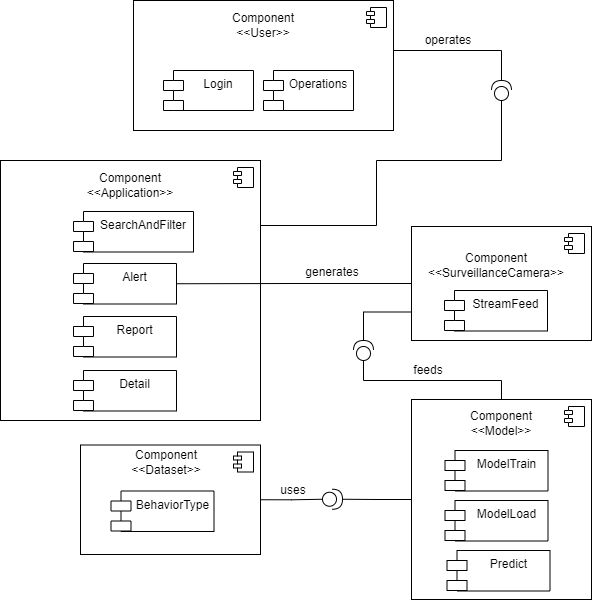

The diagram above was exported from draw.io. Its source (the exported page's mxGraphModel, read from the mxfile embedded in the PNG):
<mxGraphModel dx="1221" dy="823" grid="1" gridSize="10" guides="1" tooltips="1" connect="1" arrows="1" fold="1" page="1" pageScale="1" pageWidth="850" pageHeight="1100" math="0" shadow="0">
  <root>
    <mxCell id="0" />
    <mxCell id="1" parent="0" />
    <mxCell id="8xmXYh_wRNTyHBdX0s9X-20" value="" style="html=1;dropTarget=0;whiteSpace=wrap;" parent="1" vertex="1">
      <mxGeometry x="170" y="620" width="260" height="260" as="geometry" />
    </mxCell>
    <mxCell id="8xmXYh_wRNTyHBdX0s9X-21" value="" style="shape=module;jettyWidth=8;jettyHeight=4;" parent="8xmXYh_wRNTyHBdX0s9X-20" vertex="1">
      <mxGeometry x="1" width="20" height="20" relative="1" as="geometry">
        <mxPoint x="-27" y="7" as="offset" />
      </mxGeometry>
    </mxCell>
    <mxCell id="8xmXYh_wRNTyHBdX0s9X-17" value="" style="html=1;dropTarget=0;whiteSpace=wrap;" parent="1" vertex="1">
      <mxGeometry x="303" y="460" width="260" height="130" as="geometry" />
    </mxCell>
    <mxCell id="8xmXYh_wRNTyHBdX0s9X-18" value="" style="shape=module;jettyWidth=8;jettyHeight=4;" parent="8xmXYh_wRNTyHBdX0s9X-17" vertex="1">
      <mxGeometry x="1" width="20" height="20" relative="1" as="geometry">
        <mxPoint x="-27" y="7" as="offset" />
      </mxGeometry>
    </mxCell>
    <mxCell id="8xmXYh_wRNTyHBdX0s9X-11" style="edgeStyle=orthogonalEdgeStyle;rounded=0;orthogonalLoop=1;jettySize=auto;html=1;exitX=1;exitY=0.25;exitDx=0;exitDy=0;entryX=1;entryY=0.5;entryDx=0;entryDy=0;entryPerimeter=0;endArrow=none;endFill=0;" parent="1" target="Iua5uiiICZLmK0P-jrMN-48" edge="1">
      <mxGeometry relative="1" as="geometry">
        <mxPoint x="633" y="460" as="targetPoint" />
        <mxPoint x="563" y="510" as="sourcePoint" />
        <Array as="points">
          <mxPoint x="671" y="510" />
        </Array>
      </mxGeometry>
    </mxCell>
    <mxCell id="Iua5uiiICZLmK0P-jrMN-39" value="Login" style="shape=module;align=left;spacingLeft=20;align=center;verticalAlign=top;whiteSpace=wrap;html=1;" parent="1" vertex="1">
      <mxGeometry x="333" y="530" width="90" height="40" as="geometry" />
    </mxCell>
    <mxCell id="Iua5uiiICZLmK0P-jrMN-40" value="Operations" style="shape=module;align=left;spacingLeft=20;align=center;verticalAlign=top;whiteSpace=wrap;html=1;" parent="1" vertex="1">
      <mxGeometry x="433" y="530" width="90" height="40" as="geometry" />
    </mxCell>
    <mxCell id="Iua5uiiICZLmK0P-jrMN-48" value="" style="shape=providedRequiredInterface;html=1;verticalLabelPosition=bottom;sketch=0;direction=north;" parent="1" vertex="1">
      <mxGeometry x="661" y="540" width="20" height="20" as="geometry" />
    </mxCell>
    <mxCell id="Iua5uiiICZLmK0P-jrMN-51" value="Report" style="shape=module;align=left;spacingLeft=20;align=center;verticalAlign=top;whiteSpace=wrap;html=1;" parent="1" vertex="1">
      <mxGeometry x="243" y="776" width="103" height="40.5" as="geometry" />
    </mxCell>
    <mxCell id="8xmXYh_wRNTyHBdX0s9X-2" value="Detail" style="shape=module;align=left;spacingLeft=20;align=center;verticalAlign=top;whiteSpace=wrap;html=1;" parent="1" vertex="1">
      <mxGeometry x="243" y="830" width="103" height="40.5" as="geometry" />
    </mxCell>
    <mxCell id="8xmXYh_wRNTyHBdX0s9X-3" value="Alert" style="shape=module;align=left;spacingLeft=20;align=center;verticalAlign=top;whiteSpace=wrap;html=1;" parent="1" vertex="1">
      <mxGeometry x="243" y="723" width="103" height="40.5" as="geometry" />
    </mxCell>
    <mxCell id="8xmXYh_wRNTyHBdX0s9X-12" style="edgeStyle=orthogonalEdgeStyle;rounded=0;orthogonalLoop=1;jettySize=auto;html=1;entryX=1;entryY=0.25;entryDx=0;entryDy=0;endArrow=none;endFill=0;" parent="1" source="Iua5uiiICZLmK0P-jrMN-48" target="8xmXYh_wRNTyHBdX0s9X-20" edge="1">
      <mxGeometry relative="1" as="geometry">
        <mxPoint x="670.24" y="620.8399999999999" as="targetPoint" />
        <Array as="points">
          <mxPoint x="671" y="620" />
          <mxPoint x="546" y="620" />
          <mxPoint x="546" y="685" />
        </Array>
      </mxGeometry>
    </mxCell>
    <mxCell id="8xmXYh_wRNTyHBdX0s9X-13" value="operates" style="text;html=1;align=center;verticalAlign=middle;whiteSpace=wrap;rounded=0;" parent="1" vertex="1">
      <mxGeometry x="588" y="485" width="60" height="30" as="geometry" />
    </mxCell>
    <mxCell id="8xmXYh_wRNTyHBdX0s9X-14" value="SearchAndFilter" style="shape=module;align=left;spacingLeft=20;align=center;verticalAlign=top;whiteSpace=wrap;html=1;" parent="1" vertex="1">
      <mxGeometry x="243" y="671" width="120" height="40.5" as="geometry" />
    </mxCell>
    <mxCell id="8xmXYh_wRNTyHBdX0s9X-19" value="Component&lt;div&gt;&amp;lt;&amp;lt;User&amp;gt;&amp;gt;&lt;/div&gt;" style="text;html=1;align=center;verticalAlign=middle;whiteSpace=wrap;rounded=0;" parent="1" vertex="1">
      <mxGeometry x="403" y="470" width="60" height="30" as="geometry" />
    </mxCell>
    <mxCell id="8xmXYh_wRNTyHBdX0s9X-22" value="Component&lt;div&gt;&amp;lt;&amp;lt;Application&amp;gt;&amp;gt;&lt;/div&gt;" style="text;html=1;align=center;verticalAlign=middle;whiteSpace=wrap;rounded=0;" parent="1" vertex="1">
      <mxGeometry x="270" y="630" width="60" height="30" as="geometry" />
    </mxCell>
    <mxCell id="8xmXYh_wRNTyHBdX0s9X-26" style="edgeStyle=orthogonalEdgeStyle;rounded=0;orthogonalLoop=1;jettySize=auto;html=1;exitX=0;exitY=0.5;exitDx=0;exitDy=0;entryX=1;entryY=0.5;entryDx=0;entryDy=0;endArrow=none;endFill=0;" parent="1" source="8xmXYh_wRNTyHBdX0s9X-23" target="8xmXYh_wRNTyHBdX0s9X-3" edge="1">
      <mxGeometry relative="1" as="geometry" />
    </mxCell>
    <mxCell id="8xmXYh_wRNTyHBdX0s9X-39" style="edgeStyle=orthogonalEdgeStyle;rounded=0;orthogonalLoop=1;jettySize=auto;html=1;exitX=0;exitY=0.75;exitDx=0;exitDy=0;endArrow=none;endFill=0;" parent="1" source="8xmXYh_wRNTyHBdX0s9X-23" target="8xmXYh_wRNTyHBdX0s9X-38" edge="1">
      <mxGeometry relative="1" as="geometry">
        <Array as="points">
          <mxPoint x="533" y="772" />
        </Array>
      </mxGeometry>
    </mxCell>
    <mxCell id="8xmXYh_wRNTyHBdX0s9X-23" value="" style="html=1;dropTarget=0;whiteSpace=wrap;" parent="1" vertex="1">
      <mxGeometry x="581" y="686" width="180" height="114" as="geometry" />
    </mxCell>
    <mxCell id="8xmXYh_wRNTyHBdX0s9X-24" value="" style="shape=module;jettyWidth=8;jettyHeight=4;" parent="8xmXYh_wRNTyHBdX0s9X-23" vertex="1">
      <mxGeometry x="1" width="20" height="20" relative="1" as="geometry">
        <mxPoint x="-27" y="7" as="offset" />
      </mxGeometry>
    </mxCell>
    <mxCell id="8xmXYh_wRNTyHBdX0s9X-25" value="Component&lt;div&gt;&amp;lt;&amp;lt;SurveillanceCamera&amp;gt;&amp;gt;&lt;/div&gt;" style="text;html=1;align=center;verticalAlign=middle;whiteSpace=wrap;rounded=0;" parent="1" vertex="1">
      <mxGeometry x="636" y="710" width="60" height="30" as="geometry" />
    </mxCell>
    <mxCell id="8xmXYh_wRNTyHBdX0s9X-27" value="generates" style="text;html=1;align=center;verticalAlign=middle;whiteSpace=wrap;rounded=0;" parent="1" vertex="1">
      <mxGeometry x="472" y="717" width="60" height="30" as="geometry" />
    </mxCell>
    <mxCell id="8xmXYh_wRNTyHBdX0s9X-29" value="" style="html=1;dropTarget=0;whiteSpace=wrap;" parent="1" vertex="1">
      <mxGeometry x="581" y="859" width="180" height="200" as="geometry" />
    </mxCell>
    <mxCell id="8xmXYh_wRNTyHBdX0s9X-30" value="" style="shape=module;jettyWidth=8;jettyHeight=4;" parent="8xmXYh_wRNTyHBdX0s9X-29" vertex="1">
      <mxGeometry x="1" width="20" height="20" relative="1" as="geometry">
        <mxPoint x="-27" y="7" as="offset" />
      </mxGeometry>
    </mxCell>
    <mxCell id="8xmXYh_wRNTyHBdX0s9X-31" value="Component&lt;div&gt;&amp;lt;&amp;lt;Model&amp;gt;&amp;gt;&lt;/div&gt;" style="text;html=1;align=center;verticalAlign=middle;whiteSpace=wrap;rounded=0;" parent="1" vertex="1">
      <mxGeometry x="641" y="867.5" width="60" height="30" as="geometry" />
    </mxCell>
    <mxCell id="8xmXYh_wRNTyHBdX0s9X-36" value="StreamFeed" style="shape=module;align=left;spacingLeft=20;align=center;verticalAlign=top;whiteSpace=wrap;html=1;" parent="1" vertex="1">
      <mxGeometry x="614" y="750" width="103" height="40.5" as="geometry" />
    </mxCell>
    <mxCell id="8xmXYh_wRNTyHBdX0s9X-40" style="edgeStyle=orthogonalEdgeStyle;rounded=0;orthogonalLoop=1;jettySize=auto;html=1;exitX=0;exitY=0.5;exitDx=0;exitDy=0;exitPerimeter=0;entryX=0.5;entryY=0;entryDx=0;entryDy=0;endArrow=none;endFill=0;" parent="1" source="8xmXYh_wRNTyHBdX0s9X-38" target="8xmXYh_wRNTyHBdX0s9X-29" edge="1">
      <mxGeometry relative="1" as="geometry">
        <Array as="points">
          <mxPoint x="533" y="840" />
          <mxPoint x="671" y="840" />
        </Array>
      </mxGeometry>
    </mxCell>
    <mxCell id="8xmXYh_wRNTyHBdX0s9X-38" value="" style="shape=providedRequiredInterface;html=1;verticalLabelPosition=bottom;sketch=0;direction=north;" parent="1" vertex="1">
      <mxGeometry x="523" y="800" width="20" height="20" as="geometry" />
    </mxCell>
    <mxCell id="8xmXYh_wRNTyHBdX0s9X-41" value="ModelTrain&lt;span style=&quot;color: rgba(0, 0, 0, 0); font-family: monospace; font-size: 0px; text-align: start; text-wrap: nowrap;&quot;&gt;%3CmxGraphModel%3E%3Croot%3E%3CmxCell%20id%3D%220%22%2F%3E%3CmxCell%20id%3D%221%22%20parent%3D%220%22%2F%3E%3CmxCell%20id%3D%222%22%20value%3D%22StreamFeed%22%20style%3D%22shape%3Dmodule%3Balign%3Dleft%3BspacingLeft%3D20%3Balign%3Dcenter%3BverticalAlign%3Dtop%3BwhiteSpace%3Dwrap%3Bhtml%3D1%3B%22%20vertex%3D%221%22%20parent%3D%221%22%3E%3CmxGeometry%20x%3D%22621%22%20y%3D%22720%22%20width%3D%22103%22%20height%3D%2240.5%22%20as%3D%22geometry%22%2F%3E%3C%2FmxCell%3E%3C%2Froot%3E%3C%2FmxGraphModel%3E&lt;/span&gt;" style="shape=module;align=left;spacingLeft=20;align=center;verticalAlign=top;whiteSpace=wrap;html=1;" parent="1" vertex="1">
      <mxGeometry x="614.5" y="910" width="103" height="40.5" as="geometry" />
    </mxCell>
    <mxCell id="8xmXYh_wRNTyHBdX0s9X-42" value="ModelLoad" style="shape=module;align=left;spacingLeft=20;align=center;verticalAlign=top;whiteSpace=wrap;html=1;" parent="1" vertex="1">
      <mxGeometry x="614.5" y="960" width="103" height="40.5" as="geometry" />
    </mxCell>
    <mxCell id="8xmXYh_wRNTyHBdX0s9X-43" value="Predict" style="shape=module;align=left;spacingLeft=20;align=center;verticalAlign=top;whiteSpace=wrap;html=1;" parent="1" vertex="1">
      <mxGeometry x="616.5" y="1010" width="103" height="40.5" as="geometry" />
    </mxCell>
    <mxCell id="8xmXYh_wRNTyHBdX0s9X-44" value="feeds" style="text;html=1;align=center;verticalAlign=middle;whiteSpace=wrap;rounded=0;" parent="1" vertex="1">
      <mxGeometry x="568" y="815" width="60" height="30" as="geometry" />
    </mxCell>
    <mxCell id="8xmXYh_wRNTyHBdX0s9X-45" value="" style="html=1;dropTarget=0;whiteSpace=wrap;" parent="1" vertex="1">
      <mxGeometry x="250" y="904.5" width="180" height="109.5" as="geometry" />
    </mxCell>
    <mxCell id="8xmXYh_wRNTyHBdX0s9X-46" value="" style="shape=module;jettyWidth=8;jettyHeight=4;" parent="8xmXYh_wRNTyHBdX0s9X-45" vertex="1">
      <mxGeometry x="1" width="20" height="20" relative="1" as="geometry">
        <mxPoint x="-27" y="7" as="offset" />
      </mxGeometry>
    </mxCell>
    <mxCell id="8xmXYh_wRNTyHBdX0s9X-47" value="BehaviorType" style="shape=module;align=left;spacingLeft=20;align=center;verticalAlign=top;whiteSpace=wrap;html=1;" parent="1" vertex="1">
      <mxGeometry x="280.5" y="950.5" width="103" height="40.5" as="geometry" />
    </mxCell>
    <mxCell id="8xmXYh_wRNTyHBdX0s9X-49" value="Component&lt;div&gt;&amp;lt;&amp;lt;Dataset&amp;gt;&amp;gt;&lt;/div&gt;" style="text;html=1;align=center;verticalAlign=middle;whiteSpace=wrap;rounded=0;" parent="1" vertex="1">
      <mxGeometry x="306" y="907" width="60" height="30" as="geometry" />
    </mxCell>
    <mxCell id="8xmXYh_wRNTyHBdX0s9X-50" value="" style="shape=providedRequiredInterface;html=1;verticalLabelPosition=bottom;sketch=0;direction=east;" parent="1" vertex="1">
      <mxGeometry x="492" y="948.75" width="20" height="20" as="geometry" />
    </mxCell>
    <mxCell id="8xmXYh_wRNTyHBdX0s9X-51" style="edgeStyle=orthogonalEdgeStyle;rounded=0;orthogonalLoop=1;jettySize=auto;html=1;exitX=1;exitY=0.5;exitDx=0;exitDy=0;entryX=0;entryY=0.5;entryDx=0;entryDy=0;entryPerimeter=0;endArrow=none;endFill=0;" parent="1" source="8xmXYh_wRNTyHBdX0s9X-45" target="8xmXYh_wRNTyHBdX0s9X-50" edge="1">
      <mxGeometry relative="1" as="geometry" />
    </mxCell>
    <mxCell id="8xmXYh_wRNTyHBdX0s9X-53" style="edgeStyle=orthogonalEdgeStyle;rounded=0;orthogonalLoop=1;jettySize=auto;html=1;exitX=0;exitY=0.5;exitDx=0;exitDy=0;entryX=1;entryY=0.5;entryDx=0;entryDy=0;entryPerimeter=0;endArrow=none;endFill=0;" parent="1" source="8xmXYh_wRNTyHBdX0s9X-29" target="8xmXYh_wRNTyHBdX0s9X-50" edge="1">
      <mxGeometry relative="1" as="geometry" />
    </mxCell>
    <mxCell id="8xmXYh_wRNTyHBdX0s9X-55" value="uses" style="text;html=1;align=center;verticalAlign=middle;whiteSpace=wrap;rounded=0;" parent="1" vertex="1">
      <mxGeometry x="433" y="935" width="60" height="30" as="geometry" />
    </mxCell>
  </root>
</mxGraphModel>